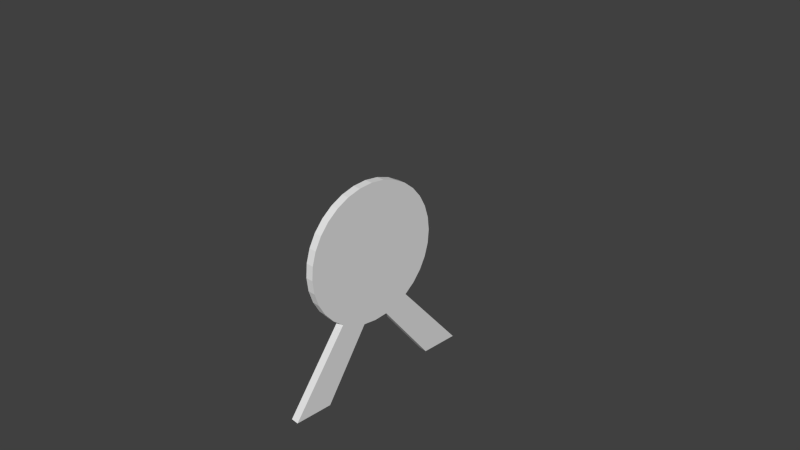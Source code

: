 # Source: target.blend  (saved by Blender 2.75.0; exported with 4.5.12 LTS)
import bpy
from mathutils import Matrix  # noqa: F401  (used for matrix-valued properties, if any)

bpy.ops.wm.read_factory_settings(use_empty=True)
scene = bpy.context.scene
scene.name = 'Scene'

# ---- collections
col_collection_1 = bpy.data.collections.new('Collection 1'); scene.collection.children.link(col_collection_1)

# ---- materials (node trees are filled in below, after node groups)
mat_target = bpy.data.materials.new('Target')
mat_target.alpha_threshold = 0.0
mat_target.use_transparent_shadow = False
mat_target.roughness = 0.5

# ---- material node trees

# ---- world
world_world = bpy.data.worlds.new('World'); scene.world = world_world
world_world.color = (0.05088, 0.05088, 0.05088)
world_world.use_sun_shadow = False
world_world.sun_shadow_jitter_overblur = 0.0
world_world.cycles.sampling_method = 'MANUAL'
world_world.cycles.sample_map_resolution = 256

# ---- cameras
cam_camera = bpy.data.cameras.new('Camera')
cam_camera.clip_end = 100.0
cam_camera.lens = 35.0
cam_camera.sensor_width = 32.0
cam_camera.sensor_height = 18.0
cam_camera.ortho_scale = 7.314
cam_camera.dof.focus_distance = 0.0
cam_camera.dof.aperture_fstop = 128.0

# ---- meshes
me_circle = bpy.data.meshes.new('Circle')
me_circle.from_pydata([(-1.187e-07, 1.0, -1.187e-07), (-1.341e-07, 0.9808, 0.1951), (-1.49e-07, 0.9239, 0.3827), (-1.788e-07, 0.8315, 0.5556), (-1.788e-07, 0.7071, 0.7071), (-1.788e-07, 0.5556, 0.8315), (-1.788e-07, 0.3827, 0.9239), (-1.788e-07, 0.1951, 0.9808), (-1.788e-07, 7.55e-08, 1.0), (-1.788e-07, -0.1951, 0.9808), (-1.788e-07, -0.3827, 0.9239), (-1.788e-07, -0.5556, 0.8315), (-1.788e-07, -0.7071, 0.7071), (-1.788e-07, -0.8315, 0.5556), (-1.49e-07, -0.9239, 0.3827), (-1.341e-07, -0.9808, 0.1951), (-1.187e-07, -1.0, -4.446e-07), (-1.043e-07, -0.9808, -0.1951), (-8.941e-08, -0.9239, -0.3827), (-5.96e-08, -0.8315, -0.5556), (-5.96e-08, -0.7071, -0.7071), (-5.96e-08, -0.5556, -0.8315), (-5.96e-08, -0.3827, -0.9239), (-5.96e-08, -0.1951, -0.9808), (0.0, 9.656e-07, -1.0), (-5.96e-08, 0.1951, -0.9808), (-5.96e-08, 0.3827, -0.9239), (-5.96e-08, 0.5556, -0.8315), (-5.96e-08, 0.7071, -0.7071), (-5.96e-08, 0.8315, -0.5556), (-8.941e-08, 0.9239, -0.3827), (-1.043e-07, 0.9808, -0.1951), (-0.1183, 1.0, -1.506e-07), (-0.1183, 0.9808, 0.1951), (-0.1183, 0.9239, 0.3827), (-0.1183, 0.8315, 0.5556), (-0.1183, 0.7071, 0.7071), (-0.1183, 0.5556, 0.8315), (-0.1183, 0.3827, 0.9239), (-0.1183, 0.1951, 0.9808), (-0.1183, 7.55e-08, 1.0), (-0.1183, -0.1951, 0.9808), (-0.1183, -0.3827, 0.9239), (-0.1183, -0.5556, 0.8315), (-0.1183, -0.7071, 0.7071), (-0.1183, -0.8315, 0.5556), (-0.1183, -0.9239, 0.3827), (-0.1183, -0.9808, 0.1951), (-0.1183, -1.0, -4.765e-07), (-0.1183, -0.9808, -0.1951), (-0.1183, -0.9239, -0.3827), (-0.1183, -0.8315, -0.5556), (-0.1183, -0.7071, -0.7071), (-0.1183, -0.5556, -0.8315), (-0.1183, -0.3827, -0.9239), (-0.1183, -0.1951, -0.9808), (-0.1183, 9.656e-07, -1.0), (-0.1183, 0.1951, -0.9808), (-0.1183, 0.3827, -0.9239), (-0.1183, 0.5556, -0.8315), (-0.1183, 0.7071, -0.7071), (-0.1183, 0.8315, -0.5556), (-0.1183, 0.9239, -0.3827), (-0.1183, 0.9808, -0.1951), (1.732e-06, -1.121, -1.96), (1.732e-06, -1.38, -1.96), (1.732e-06, -0.8387, -1.96), (-0.1183, -1.121, -1.96), (-0.1183, -1.38, -1.96), (-0.1183, -0.8387, -1.96), (1.658e-06, 1.243, -1.96), (1.658e-06, 0.9474, -1.96), (1.658e-06, 1.516, -1.96), (-0.1183, 1.243, -1.96), (-0.1183, 0.9474, -1.96), (-0.1183, 1.516, -1.96)], [], [(1, 2, 3, 4, 5, 6, 7, 8, 9, 10, 11, 12, 13, 14, 15, 16, 17, 18, 19, 20, 21, 22, 23, 24, 25, 26, 27, 28, 29, 30, 31, 0), (33, 32, 63, 62, 61, 60, 59, 58, 57, 56, 55, 54, 53, 52, 51, 50, 49, 48, 47, 46, 45, 44, 43, 42, 41, 40, 39, 38, 37, 36, 35, 34), (26, 25, 71, 70), (13, 45, 46, 14), (0, 32, 33, 1), (27, 59, 60, 28), (14, 46, 47, 15), (1, 33, 34, 2), (28, 60, 61, 29), (15, 47, 48, 16), (2, 34, 35, 3), (29, 61, 62, 30), (16, 48, 49, 17), (3, 35, 36, 4), (30, 62, 63, 31), (17, 49, 50, 18), (4, 36, 37, 5), (31, 63, 32, 0), (18, 50, 51, 19), (5, 37, 38, 6), (19, 51, 52, 20), (6, 38, 39, 7), (20, 52, 53, 21), (7, 39, 40, 8), (53, 54, 67, 68), (8, 40, 41, 9), (21, 53, 68, 65), (9, 41, 42, 10), (23, 55, 56, 24), (10, 42, 43, 11), (24, 56, 57, 25), (11, 43, 44, 12), (59, 27, 72, 75), (12, 44, 45, 13), (65, 68, 67, 64), (64, 67, 69, 66), (22, 21, 65, 64), (54, 55, 69, 67), (55, 23, 66, 69), (23, 22, 64, 66), (70, 73, 75, 72), (71, 74, 73, 70), (58, 59, 75, 73), (25, 57, 74, 71), (27, 26, 70, 72), (57, 58, 73, 74)])
_uv = me_circle.uv_layers.new(name='UVMap')
_uv.uv.foreach_set('vector', [0.6088, 0.5551, 0.5631, 0.6008, 0.5093, 0.6367, 0.4496, 0.6614, 0.3862, 0.6741, 0.3216, 0.6741, 0.2582, 0.6614, 0.1984, 0.6367, 0.1447, 0.6008, 0.099, 0.5551, 0.06308, 0.5013, 0.03835, 0.4416, 0.02574, 0.3782, 0.02574, 0.3136, 0.03835, 0.2502, 0.06308, 0.1905, 0.099, 0.1367, 0.1447, 0.09101, 0.1985, 0.0551, 0.2582, 0.03036, 0.3216, 0.01775, 0.3862, 0.01775, 0.4496, 0.03036, 0.5093, 0.0551, 0.5631, 0.09101, 0.6088, 0.1367, 0.6447, 0.1905, 0.6694, 0.2502, 0.682, 0.3136, 0.682, 0.3782, 0.6694, 0.4416, 0.6447, 0.5013, 0.5631, 0.09101, 0.6088, 0.1367, 0.6447, 0.1905, 0.6694, 0.2502, 0.682, 0.3136, 0.682, 0.3782, 0.6694, 0.4416, 0.6447, 0.5013, 0.6088, 0.5551, 0.5631, 0.6008, 0.5093, 0.6367, 0.4496, 0.6614, 0.3862, 0.6741, 0.3216, 0.6741, 0.2582, 0.6614, 0.1984, 0.6367, 0.1447, 0.6008, 0.09899, 0.5551, 0.06308, 0.5013, 0.03835, 0.4416, 0.02574, 0.3782, 0.02574, 0.3136, 0.03835, 0.2502, 0.06308, 0.1905, 0.099, 0.1367, 0.1447, 0.09101, 0.1984, 0.0551, 0.2582, 0.03036, 0.3216, 0.01775, 0.3862, 0.01775, 0.4496, 0.03036, 0.5093, 0.0551, 0.8695, 0.5237, 0.8457, 0.526, 0.8461, 0.07588, 0.8673, 0.06713, 0.9373, 0.7574, 0.9517, 0.7571, 0.9522, 0.781, 0.9378, 0.7813, 0.9307, 0.4467, 0.9451, 0.4464, 0.9456, 0.4703, 0.9312, 0.4706, 0.9282, 0.3272, 0.9426, 0.3269, 0.9431, 0.3508, 0.9287, 0.3511, 0.9378, 0.7813, 0.9522, 0.781, 0.9527, 0.8049, 0.9383, 0.8052, 0.9312, 0.4706, 0.9456, 0.4703, 0.9461, 0.4942, 0.9317, 0.4945, 0.9287, 0.3511, 0.9431, 0.3508, 0.9436, 0.3747, 0.9292, 0.375, 0.9383, 0.8052, 0.9527, 0.8049, 0.9532, 0.8288, 0.9388, 0.8291, 0.9317, 0.4945, 0.9461, 0.4942, 0.9466, 0.5181, 0.9322, 0.5184, 0.9292, 0.375, 0.9436, 0.3747, 0.9441, 0.3986, 0.9297, 0.3989, 0.9388, 0.8291, 0.9532, 0.8288, 0.9537, 0.8527, 0.9393, 0.853, 0.9322, 0.5184, 0.9466, 0.5181, 0.9471, 0.542, 0.9327, 0.5423, 0.9297, 0.3989, 0.9441, 0.3986, 0.9446, 0.4225, 0.9302, 0.4228, 0.9393, 0.853, 0.9537, 0.8527, 0.9542, 0.8766, 0.9398, 0.8769, 0.9327, 0.5423, 0.9471, 0.542, 0.9477, 0.5659, 0.9332, 0.5662, 0.9302, 0.4228, 0.9446, 0.4225, 0.9451, 0.4464, 0.9307, 0.4467, 0.9398, 0.8769, 0.9542, 0.8766, 0.9547, 0.9005, 0.9403, 0.9008, 0.9332, 0.5662, 0.9477, 0.5659, 0.9482, 0.5898, 0.9337, 0.5901, 0.9403, 0.9008, 0.9547, 0.9005, 0.9552, 0.9244, 0.9408, 0.9247, 0.9337, 0.5901, 0.9482, 0.5898, 0.9487, 0.6137, 0.9342, 0.614, 0.9408, 0.9247, 0.9552, 0.9244, 0.9557, 0.9483, 0.9413, 0.9486, 0.9342, 0.614, 0.9487, 0.6137, 0.9492, 0.6376, 0.9348, 0.6379, 0.7975, 0.5287, 0.7737, 0.5264, 0.778, 0.06713, 0.7975, 0.05906, 0.9348, 0.6379, 0.9492, 0.6376, 0.9497, 0.6615, 0.9353, 0.6618, 0.9589, 0.5472, 0.9444, 0.5472, 0.9444, 0.0775, 0.9589, 0.0775, 0.9353, 0.6618, 0.9497, 0.6615, 0.9502, 0.6854, 0.9358, 0.6857, 0.7527, 0.6121, 0.7527, 0.5977, 0.7766, 0.5977, 0.7766, 0.6121, 0.9358, 0.6857, 0.9502, 0.6854, 0.9507, 0.7093, 0.9363, 0.7096, 0.7766, 0.6121, 0.7766, 0.5977, 0.8005, 0.5977, 0.8005, 0.6121, 0.9363, 0.7096, 0.9507, 0.7093, 0.9512, 0.7332, 0.9368, 0.7335, 0.9736, 0.5445, 0.9592, 0.5445, 0.9592, 0.0775, 0.9736, 0.0775, 0.9368, 0.7335, 0.9512, 0.7332, 0.9517, 0.7571, 0.9373, 0.7574, 0.9589, 0.0775, 0.9444, 0.0775, 0.9444, 0.05642, 0.9589, 0.05642, 0.9589, 0.05642, 0.9444, 0.05642, 0.9444, 0.03354, 0.9589, 0.03355, 0.7258, 0.5264, 0.702, 0.5287, 0.702, 0.05906, 0.7215, 0.06713, 0.7737, 0.5264, 0.7499, 0.5287, 0.7569, 0.07588, 0.778, 0.06713, 0.908, 0.512, 0.8936, 0.512, 0.8936, 0.05906, 0.908, 0.05906, 0.7496, 0.5287, 0.7258, 0.5264, 0.7215, 0.06713, 0.7426, 0.07588, 0.9592, 0.05642, 0.9736, 0.05642, 0.9736, 0.0775, 0.9592, 0.0775, 0.9592, 0.03355, 0.9736, 0.03354, 0.9736, 0.05642, 0.9592, 0.05642, 0.8216, 0.5234, 0.7978, 0.5261, 0.7978, 0.05906, 0.8174, 0.06686, 0.9227, 0.5092, 0.9083, 0.5092, 0.9083, 0.05906, 0.9227, 0.05906, 0.8933, 0.526, 0.8695, 0.5237, 0.8673, 0.06713, 0.8868, 0.05906, 0.8454, 0.5254, 0.8216, 0.5234, 0.8174, 0.06686, 0.8387, 0.07532])
_ca = me_circle.color_attributes.new('Col', 'BYTE_COLOR', 'CORNER')
_ca.data.foreach_set('color', [1.0, 1.0, 1.0, 1.0, 1.0, 1.0, 1.0, 1.0, 1.0, 1.0, 1.0, 1.0, 1.0, 1.0, 1.0, 1.0, 1.0, 1.0, 1.0, 1.0, 1.0, 1.0, 1.0, 1.0, 1.0, 1.0, 1.0, 1.0, 1.0, 1.0, 1.0, 1.0, 1.0, 1.0, 1.0, 1.0, 1.0, 1.0, 1.0, 1.0, 1.0, 1.0, 1.0, 1.0, 1.0, 1.0, 1.0, 1.0, 1.0, 1.0, 1.0, 1.0, 1.0, 1.0, 1.0, 1.0, 1.0, 1.0, 1.0, 1.0, 1.0, 1.0, 1.0, 1.0, 1.0, 1.0, 1.0, 1.0, 1.0, 1.0, 1.0, 1.0, 1.0, 1.0, 1.0, 1.0, 1.0, 1.0, 1.0, 1.0, 1.0, 1.0, 1.0, 1.0, 1.0, 1.0, 1.0, 1.0, 1.0, 1.0, 1.0, 1.0, 1.0, 1.0, 1.0, 1.0, 1.0, 1.0, 1.0, 1.0, 1.0, 1.0, 1.0, 1.0, 1.0, 1.0, 1.0, 1.0, 1.0, 1.0, 1.0, 1.0, 1.0, 1.0, 1.0, 1.0, 1.0, 1.0, 1.0, 1.0, 1.0, 1.0, 1.0, 1.0, 1.0, 1.0, 1.0, 1.0, 1.0, 1.0, 1.0, 1.0, 1.0, 1.0, 1.0, 1.0, 1.0, 1.0, 1.0, 1.0, 1.0, 1.0, 1.0, 1.0, 1.0, 1.0, 1.0, 1.0, 1.0, 1.0, 1.0, 1.0, 1.0, 1.0, 1.0, 1.0, 1.0, 1.0, 1.0, 1.0, 1.0, 1.0, 1.0, 1.0, 1.0, 1.0, 1.0, 1.0, 1.0, 1.0, 1.0, 1.0, 1.0, 1.0, 1.0, 1.0, 1.0, 1.0, 1.0, 1.0, 1.0, 1.0, 1.0, 1.0, 1.0, 1.0, 1.0, 1.0, 1.0, 1.0, 1.0, 1.0, 1.0, 1.0, 1.0, 1.0, 1.0, 1.0, 1.0, 1.0, 1.0, 1.0, 1.0, 1.0, 1.0, 1.0, 1.0, 1.0, 1.0, 1.0, 1.0, 1.0, 1.0, 1.0, 1.0, 1.0, 1.0, 1.0, 1.0, 1.0, 1.0, 1.0, 1.0, 1.0, 1.0, 1.0, 1.0, 1.0, 1.0, 1.0, 1.0, 1.0, 1.0, 1.0, 1.0, 1.0, 1.0, 1.0, 1.0, 1.0, 1.0, 1.0, 1.0, 1.0, 1.0, 1.0, 1.0, 1.0, 1.0, 1.0, 1.0, 1.0, 1.0, 1.0, 1.0, 1.0, 1.0, 1.0, 1.0, 1.0, 1.0, 1.0, 1.0, 1.0, 1.0, 1.0, 1.0, 1.0, 1.0, 1.0, 1.0, 1.0, 1.0, 1.0, 1.0, 1.0, 1.0, 1.0, 1.0, 1.0, 1.0, 1.0, 1.0, 1.0, 1.0, 1.0, 1.0, 1.0, 1.0, 1.0, 1.0, 1.0, 1.0, 1.0, 1.0, 1.0, 1.0, 1.0, 1.0, 1.0, 1.0, 1.0, 1.0, 1.0, 1.0, 1.0, 1.0, 1.0, 1.0, 1.0, 1.0, 1.0, 1.0, 1.0, 1.0, 1.0, 1.0, 1.0, 1.0, 1.0, 1.0, 1.0, 1.0, 1.0, 1.0, 1.0, 1.0, 1.0, 1.0, 1.0, 1.0, 1.0, 1.0, 1.0, 1.0, 1.0, 1.0, 1.0, 1.0, 1.0, 1.0, 1.0, 1.0, 1.0, 1.0, 1.0, 1.0, 1.0, 1.0, 1.0, 1.0, 1.0, 1.0, 1.0, 1.0, 1.0, 1.0, 1.0, 1.0, 1.0, 1.0, 1.0, 1.0, 1.0, 1.0, 1.0, 1.0, 1.0, 1.0, 1.0, 1.0, 1.0, 1.0, 1.0, 1.0, 1.0, 1.0, 1.0, 1.0, 1.0, 1.0, 1.0, 1.0, 1.0, 1.0, 1.0, 1.0, 1.0, 1.0, 1.0, 1.0, 1.0, 1.0, 1.0, 1.0, 1.0, 1.0, 1.0, 1.0, 1.0, 1.0, 1.0, 1.0, 1.0, 1.0, 1.0, 1.0, 1.0, 1.0, 1.0, 1.0, 1.0, 1.0, 1.0, 1.0, 1.0, 1.0, 1.0, 1.0, 1.0, 1.0, 1.0, 1.0, 1.0, 1.0, 1.0, 1.0, 1.0, 1.0, 1.0, 1.0, 1.0, 1.0, 1.0, 1.0, 1.0, 1.0, 1.0, 1.0, 1.0, 1.0, 1.0, 1.0, 1.0, 1.0, 1.0, 1.0, 1.0, 1.0, 1.0, 1.0, 1.0, 1.0, 1.0, 1.0, 1.0, 1.0, 1.0, 1.0, 1.0, 1.0, 1.0, 1.0, 1.0, 1.0, 1.0, 1.0, 1.0, 1.0, 1.0, 1.0, 1.0, 1.0, 1.0, 1.0, 1.0, 1.0, 1.0, 1.0, 1.0, 1.0, 1.0, 1.0, 1.0, 1.0, 1.0, 1.0, 1.0, 1.0, 1.0, 1.0, 1.0, 1.0, 1.0, 1.0, 1.0, 1.0, 1.0, 1.0, 1.0, 1.0, 1.0, 1.0, 1.0, 1.0, 1.0, 1.0, 1.0, 1.0, 1.0, 1.0, 1.0, 1.0, 1.0, 1.0, 1.0, 1.0, 1.0, 1.0, 1.0, 1.0, 1.0, 1.0, 1.0, 1.0, 1.0, 1.0, 1.0, 1.0, 1.0, 1.0, 1.0, 1.0, 1.0, 1.0, 1.0, 1.0, 1.0, 1.0, 1.0, 1.0, 1.0, 1.0, 1.0, 1.0, 1.0, 1.0, 1.0, 1.0, 1.0, 1.0, 1.0, 1.0, 1.0, 1.0, 1.0, 1.0, 1.0, 1.0, 1.0, 1.0, 1.0, 1.0, 1.0, 1.0, 1.0, 1.0, 1.0, 1.0, 1.0, 1.0, 1.0, 1.0, 1.0, 1.0, 1.0, 1.0, 1.0, 1.0, 1.0, 1.0, 1.0, 1.0, 1.0, 1.0, 1.0, 1.0, 1.0, 1.0, 1.0, 1.0, 1.0, 1.0, 1.0, 1.0, 1.0, 1.0, 1.0, 1.0, 1.0, 1.0, 1.0, 1.0, 1.0, 1.0, 1.0, 1.0, 1.0, 1.0, 1.0, 1.0, 1.0, 1.0, 1.0, 1.0, 1.0, 1.0, 1.0, 1.0, 1.0, 1.0, 1.0, 1.0, 1.0, 1.0, 1.0, 1.0, 1.0, 1.0, 1.0, 1.0, 1.0, 1.0, 1.0, 1.0, 1.0, 1.0, 1.0, 1.0, 1.0, 1.0, 1.0, 1.0, 1.0, 1.0, 1.0, 1.0, 1.0, 1.0, 1.0, 1.0, 1.0, 1.0, 1.0, 1.0, 1.0, 1.0, 1.0, 1.0, 1.0, 1.0, 1.0, 1.0, 1.0, 1.0, 1.0, 1.0, 1.0, 1.0, 1.0, 1.0, 1.0, 1.0, 1.0, 1.0, 1.0, 1.0, 1.0, 1.0, 1.0, 1.0, 1.0, 1.0, 1.0, 1.0, 1.0, 1.0, 1.0, 1.0, 1.0, 1.0, 1.0, 1.0, 1.0, 1.0, 1.0, 1.0, 1.0, 1.0, 1.0, 1.0, 1.0, 1.0, 1.0, 1.0, 1.0, 1.0, 1.0, 1.0, 1.0, 1.0, 1.0, 1.0, 1.0, 1.0, 1.0, 1.0, 1.0, 1.0, 1.0, 1.0, 1.0, 1.0, 1.0, 1.0, 1.0, 1.0, 1.0, 1.0, 1.0, 1.0, 1.0, 1.0, 1.0, 1.0, 1.0, 1.0, 1.0, 1.0, 1.0, 1.0, 1.0, 1.0, 1.0, 1.0, 1.0, 1.0, 1.0, 1.0, 1.0, 1.0, 1.0, 1.0, 1.0, 1.0, 1.0, 1.0, 1.0, 1.0, 1.0, 1.0, 1.0, 1.0, 1.0, 1.0, 1.0, 1.0, 1.0, 1.0, 1.0, 1.0, 1.0, 1.0, 1.0, 1.0, 1.0, 1.0, 1.0, 1.0, 1.0, 1.0, 1.0, 1.0, 1.0, 1.0, 1.0, 1.0, 1.0, 1.0, 1.0, 1.0, 1.0, 1.0, 1.0, 1.0, 1.0, 1.0, 1.0, 1.0, 1.0, 1.0, 1.0, 1.0, 1.0, 1.0, 1.0, 1.0, 1.0, 1.0, 1.0, 1.0, 1.0, 1.0, 1.0, 1.0, 1.0, 1.0, 1.0, 1.0, 1.0, 1.0, 1.0, 1.0, 1.0, 1.0, 1.0, 1.0, 1.0, 1.0, 1.0, 1.0, 1.0, 1.0, 1.0, 1.0, 1.0, 1.0, 1.0, 1.0, 1.0, 1.0, 1.0, 1.0, 1.0, 1.0, 1.0, 1.0, 1.0, 1.0, 1.0, 1.0, 1.0, 1.0, 1.0, 1.0, 1.0, 1.0, 1.0, 1.0, 1.0, 1.0, 1.0, 1.0, 1.0, 1.0, 1.0, 1.0, 1.0, 1.0, 1.0, 1.0, 1.0, 1.0, 1.0, 1.0, 1.0, 1.0, 1.0, 1.0, 1.0, 1.0, 1.0, 1.0, 1.0, 1.0, 1.0, 1.0, 1.0, 1.0, 1.0, 1.0, 1.0, 1.0, 1.0, 1.0, 1.0, 1.0, 1.0, 1.0, 1.0, 1.0, 1.0, 1.0, 1.0, 1.0, 1.0, 1.0, 1.0, 1.0, 1.0, 1.0, 1.0, 1.0, 1.0, 1.0, 1.0, 1.0, 1.0, 1.0, 1.0, 1.0, 1.0, 1.0, 1.0, 1.0, 1.0, 1.0, 1.0, 1.0, 1.0, 1.0, 1.0, 1.0, 1.0, 1.0, 1.0, 1.0, 1.0, 1.0, 1.0, 1.0, 1.0, 1.0, 1.0, 1.0, 1.0, 1.0, 1.0, 1.0, 1.0, 1.0, 1.0, 1.0, 1.0, 1.0, 1.0, 1.0, 1.0, 1.0, 1.0])
me_circle.materials.append(mat_target)
me_circle.use_remesh_preserve_volume = False
me_circle.use_remesh_preserve_attributes = False
me_circle.use_mirror_vertex_groups = False
me_circle.use_paint_bone_selection = False
me_circle.use_paint_mask = True
me_circle.update()

# ---- objects
ob_circle = bpy.data.objects.new('Circle', me_circle)
ob_camera = bpy.data.objects.new('Camera', cam_camera)

# ---- transforms, parenting, visibility, modifiers, constraints
ob_circle.location = (0.0, 0.0, 0.0)
ob_circle.lineart.crease_threshold = 0.0
ob_camera.location = (7.481, -6.508, 5.344)
ob_camera.rotation_euler = (1.109, 0.01082, 0.8149)
ob_camera.lock_rotations_4d = False
ob_camera.empty_display_type = 'ARROWS'
ob_camera.color = (0.0, 0.0, 0.0, 0.0)
ob_camera.display_type = 'WIRE'
ob_camera.lineart.crease_threshold = 0.0

# ---- collection membership
col_collection_1.objects.link(ob_circle)
col_collection_1.objects.link(ob_camera)

# ---- scene / render settings (as saved in the file)
scene.camera = ob_camera
scene.frame_start = 1; scene.frame_end = 250; scene.frame_set(1)
scene.render.engine = 'BLENDER_EEVEE_NEXT'
scene.render.resolution_percentage = 50
scene.render.dither_intensity = 0.0
scene.cycles.use_denoising = False
scene.cycles.samples = 10
scene.cycles.sampling_pattern = 'TABULATED_SOBOL'
scene.cycles.light_sampling_threshold = 0.0
scene.cycles.use_adaptive_sampling = False
scene.cycles.use_light_tree = False
scene.cycles.blur_glossy = 0.0
scene.cycles.pixel_filter_type = 'GAUSSIAN'
scene.cycles.sample_clamp_indirect = 0.0
scene.view_settings.view_transform = 'Standard'
bpy.context.view_layer.update()

# ---- added for rendering (the .blend has no usable light): sun
light_auto_sun = bpy.data.lights.new('AutoSun', 'SUN')
light_auto_sun.energy = 3.0
light_auto_sun.angle = 0.0523599
ob_auto_sun = bpy.data.objects.new('AutoSun', light_auto_sun)
scene.collection.objects.link(ob_auto_sun)
ob_auto_sun.rotation_euler = (0.872665, 0.174533, 0.523599)
bpy.context.view_layer.update()
